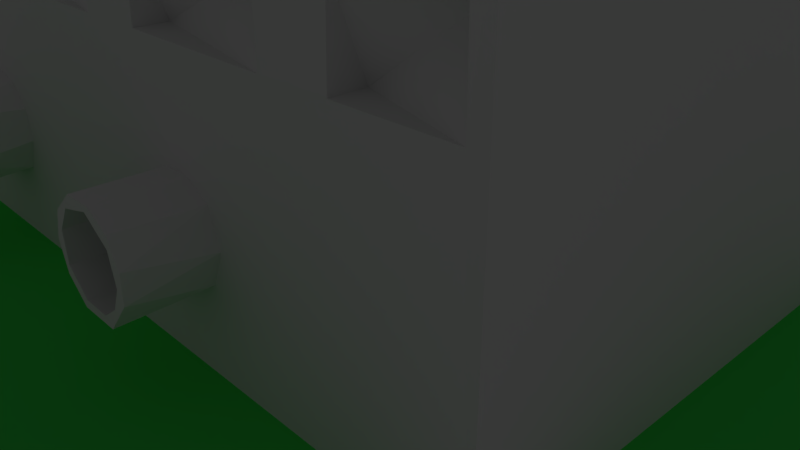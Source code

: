 # Source: heavyindustrytile.blend  (saved by Blender 2.78.0; exported with 4.5.12 LTS)
import bpy
from mathutils import Matrix  # noqa: F401  (used for matrix-valued properties, if any)

bpy.ops.wm.read_factory_settings(use_empty=True)
scene = bpy.context.scene
scene.name = 'Scene'

# ---- collections
col_collection_1 = bpy.data.collections.new('Collection 1'); scene.collection.children.link(col_collection_1)

# ---- materials (node trees are filled in below, after node groups)
mat_material_001 = bpy.data.materials.new('Material.001')
mat_material_001.alpha_threshold = 0.0
mat_material_001.use_transparent_shadow = False
mat_material_001.diffuse_color = (0.06, 0.8, 0.1, 1.0)
mat_material_001.roughness = 0.5
mat_material_002 = bpy.data.materials.new('Material.002')
mat_material_002.alpha_threshold = 0.0
mat_material_002.use_transparent_shadow = False
mat_material_002.diffuse_color = (0.0, 0.0, 0.0, 1.0)
mat_material_002.roughness = 0.5

# ---- material node trees

# ---- world
world_world = bpy.data.worlds.new('World'); scene.world = world_world
world_world.color = (0.05088, 0.05088, 0.05088)
world_world.use_sun_shadow = False
world_world.sun_shadow_jitter_overblur = 0.0
world_world.cycles.sampling_method = 'MANUAL'

# ---- cameras
cam_camera = bpy.data.cameras.new('Camera')
cam_camera.clip_end = 100.0
cam_camera.lens = 35.0
cam_camera.sensor_width = 32.0
cam_camera.sensor_height = 18.0
cam_camera.ortho_scale = 7.314
cam_camera.dof.focus_distance = 0.0
cam_camera.dof.aperture_fstop = 128.0

# ---- lights
light_lamp = bpy.data.lights.new('Lamp', 'POINT')
light_lamp.transmission_factor = 0.0
light_lamp.cutoff_distance = 30.0
light_lamp.energy = 100.0
light_lamp.shadow_buffer_clip_start = 1.001
light_lamp.shadow_soft_size = 0.1
light_lamp.shadow_maximum_resolution = 0.006
light_lamp.use_absolute_resolution = True

# ---- meshes
me_factorysbig = bpy.data.meshes.new('Factorysbig')
me_factorysbig.from_pydata([(1.708, 0.0, 0.4866), (1.729, 1.763, 0.7569), (1.739, 0.0, 0.7676), (1.68, 0.0, 0.6271), (1.681, 1.762, 0.6073), (2.174, 0.0, 0.7538), (2.104, 1.761, 0.8224), (2.038, 0.0, 0.8597), (1.995, 1.761, 0.8664), (1.855, 0.0, 0.8553), (1.859, 1.762, 0.8561), (2.201, 0.0, 0.498), (2.21, 1.761, 0.5308), (2.217, 1.761, 0.6388), (2.217, 0.0, 0.6345), (2.18, 1.761, 0.7406), (1.797, 0.0, 0.3772), (1.816, 1.761, 0.3696), (1.72, 1.762, 0.46), (2.151, 1.762, 0.4207), (2.112, 0.0, 0.3862), (2.037, 1.762, 0.3465), (1.972, 0.0, 0.3303), (1.918, 1.761, 0.3347), (2.142, 2.796, 0.6641), (2.058, 2.796, 0.4336), (2.133, 2.796, 0.53), (1.926, 2.796, 0.4056), (1.754, 2.796, 0.6311), (1.796, 2.796, 0.4731), (1.937, 2.796, 0.7999), (2.054, 2.796, 0.7681), (1.818, 2.796, 0.7469), (0.8906, 1.762, 0.5593), (0.9066, 0.0, 0.4891), (0.9921, 0.0, 0.7972), (1.011, 1.761, 0.8078), (0.9189, 1.763, 0.709), (0.8958, 0.0, 0.6517), (1.267, 0.0, 0.8352), (1.26, 1.761, 0.833), (1.131, 1.762, 0.8527), (1.115, 0.0, 0.8485), (1.375, 0.0, 0.4218), (1.42, 1.761, 0.5166), (1.43, 0.0, 0.5654), (1.42, 1.762, 0.6539), (1.395, 0.0, 0.7162), (1.353, 1.761, 0.7698), (1.011, 1.762, 0.3582), (0.9789, 0.0, 0.3848), (0.9287, 1.761, 0.4468), (1.359, 1.762, 0.4036), (1.251, 0.0, 0.3289), (1.268, 1.761, 0.3391), (1.151, 1.762, 0.3139), (1.093, 0.0, 0.322), (1.328, 2.796, 0.689), (1.283, 2.796, 0.4257), (1.355, 2.796, 0.5561), (1.13, 2.796, 0.3874), (1.01, 2.796, 0.7127), (0.961, 2.796, 0.5972), (1.004, 2.796, 0.4589), (1.238, 2.796, 0.7636), (1.12, 2.796, 0.779), (2.568, 1.761, 0.6358), (2.578, 1.762, 0.5233), (2.695, 1.761, 0.8372), (2.652, 0.0, 0.8059), (2.603, 1.762, 0.748), (2.571, 0.0, 0.6766), (2.967, 0.0, 0.8443), (2.969, 1.762, 0.8413), (2.822, 1.763, 0.8785), (2.79, 0.0, 0.8763), (3.074, 0.0, 0.4817), (3.055, 1.763, 0.4512), (3.103, 1.762, 0.5972), (3.102, 0.0, 0.6152), (3.075, 0.0, 0.7296), (3.071, 1.762, 0.7378), (2.738, 1.761, 0.3576), (2.7, 0.0, 0.3732), (2.649, 1.761, 0.4127), (2.587, 0.0, 0.4935), (2.974, 0.0, 0.3783), (2.946, 1.761, 0.364), (2.846, 0.0, 0.3376), (2.839, 1.761, 0.3391), (3.031, 2.796, 0.6239), (3.011, 2.796, 0.524), (2.812, 2.796, 0.4118), (2.938, 2.796, 0.4387), (2.677, 2.796, 0.7331), (2.637, 2.796, 0.5926), (2.691, 2.796, 0.4689), (2.975, 2.796, 0.7484), (2.829, 2.796, 0.8079), (0.684, 0.0, 1.061), (0.684, 0.0, 2.492), (0.684, 1.45, 1.061), (0.7, 1.059, 2.492), (0.684, 1.45, 2.492), (1.834, 0.4222, 2.492), (3.281, 1.044, 2.488), (2.955, 1.044, 2.492), (2.955, 1.278, 2.485), (3.281, 1.278, 2.492), (2.746, 1.043, 2.492), (2.746, 1.277, 2.492), (2.259, 1.277, 2.484), (2.259, 1.043, 2.492), (2.043, 1.042, 2.492), (1.555, 1.042, 2.492), (1.555, 1.276, 2.484), (2.042, 1.276, 2.492), (1.283, 1.293, 2.492), (0.7962, 1.293, 2.479), (1.283, 1.059, 2.492), (1.162, 0.575, 2.492), (1.328, 0.7564, 2.492), (1.204, 0.4715, 2.492), (1.205, 0.7018, 2.492), (1.423, 0.7303, 2.492), (1.322, 0.4087, 2.492), (1.489, 0.6599, 2.492), (1.504, 0.5619, 2.492), (1.458, 0.4618, 2.492), (3.333, 0.0, 2.492), (2.505, 0.4764, 2.492), (2.408, 0.4291, 2.492), (2.301, 0.4524, 2.492), (2.237, 0.5469, 2.492), (2.545, 0.5802, 2.492), (2.509, 0.6874, 2.492), (2.25, 0.6581, 2.492), (2.421, 0.7355, 2.492), (2.336, 0.7308, 2.492), (3.333, 1.45, 2.492), (3.333, 1.45, 1.061), (3.333, 0.0, 1.061), (3.281, 1.45, 1.347), (3.273, 1.45, 1.477), (3.207, 1.45, 1.577), (1.01, 1.45, 1.185), (0.8713, 1.45, 1.573), (0.7869, 1.45, 1.43), (0.8262, 1.45, 1.28), (2.483, 1.45, 1.187), (0.9743, 1.45, 1.614), (0.9048, 1.45, 1.212), (1.737, 1.45, 1.238), (2.351, 1.45, 1.208), (2.898, 1.45, 1.273), (2.602, 1.45, 1.251), (3.191, 1.45, 1.226), (3.051, 1.45, 1.625), (2.859, 1.45, 1.37), (2.928, 1.45, 1.568), (1.136, 1.45, 1.228), (3.039, 1.45, 1.189), (1.618, 1.45, 1.203), (2.599, 1.45, 1.559), (1.408, 1.45, 1.42), (1.184, 1.45, 1.527), (2.863, 1.45, 1.471), (1.222, 1.45, 1.364), (2.667, 1.45, 1.392), (2.487, 1.45, 1.613), (1.074, 1.45, 1.607), (2.378, 1.45, 1.607), (2.278, 1.45, 1.536), (1.46, 1.45, 1.273), (1.448, 1.45, 1.55), (1.82, 1.45, 1.326), (2.268, 1.45, 1.281), (1.806, 1.45, 1.536), (1.721, 1.45, 1.614), (1.58, 1.45, 1.635), (2.228, 1.45, 1.408), (1.838, 1.45, 1.443), (1.758, 2.485, 1.472), (1.694, 2.485, 1.297), (1.759, 2.485, 1.366), (1.607, 2.485, 1.277), (1.509, 2.485, 1.511), (1.481, 2.485, 1.397), (1.525, 2.485, 1.319), (1.692, 2.485, 1.549), (1.597, 2.485, 1.561), (2.581, 2.485, 1.451), (2.532, 2.485, 1.286), (2.586, 2.485, 1.366), (2.371, 2.485, 1.28), (2.452, 2.485, 1.259), (2.325, 2.485, 1.484), (2.309, 2.485, 1.359), (2.526, 2.485, 1.522), (2.428, 2.485, 1.544), (3.187, 2.485, 1.324), (3.215, 2.485, 1.423), (2.999, 2.485, 1.281), (3.108, 2.485, 1.267), (2.938, 2.485, 1.468), (2.935, 2.485, 1.358), (3.147, 2.485, 1.531), (3.027, 2.485, 1.544), (1.148, 2.485, 1.414), (1.13, 2.485, 1.33), (0.9827, 2.485, 1.259), (1.069, 2.485, 1.274), (0.8672, 2.485, 1.438), (0.879, 2.485, 1.326), (1.106, 2.485, 1.507), (0.9051, 2.485, 1.503), (0.9923, 2.485, 1.546), (2.955, 1.044, 2.396), (3.281, 1.278, 2.396), (2.259, 1.043, 2.396), (2.746, 1.277, 2.396), (1.555, 1.042, 2.396), (2.042, 1.276, 2.396), (0.7962, 1.059, 2.396), (1.283, 1.293, 2.396), (1.32, 0.4136, 2.734), (1.417, 0.4315, 2.734), (1.501, 0.533, 2.734), (1.254, 0.7403, 2.734), (1.379, 0.7492, 2.734), (1.48, 0.6808, 2.734), (1.222, 0.4514, 2.734), (1.173, 0.6416, 2.734), (1.166, 0.5494, 2.734), (1.425, 0.6743, 2.734), (1.464, 0.6016, 2.734), (1.387, 0.4657, 2.734), (1.445, 0.5172, 2.734), (1.209, 0.547, 2.734), (1.285, 0.4614, 2.734), (1.35, 0.7139, 2.734), (1.216, 0.6344, 2.734), (1.261, 0.6897, 2.734), (2.328, 0.4397, 2.734), (2.457, 0.439, 2.734), (2.541, 0.6176, 2.734), (2.537, 0.5326, 2.734), (2.334, 0.7317, 2.734), (2.43, 0.7332, 2.734), (2.501, 0.6929, 2.734), (2.258, 0.5007, 2.734), (2.259, 0.6686, 2.734), (2.233, 0.5863, 2.734), (2.515, 0.568, 2.734), (2.269, 0.5293, 2.734), (2.496, 0.6557, 2.734), (2.486, 0.5033, 2.734), (2.34, 0.4637, 2.734), (2.428, 0.462, 2.734), (2.309, 0.6887, 2.734), (2.41, 0.7141, 2.734), (2.263, 0.6185, 2.734), (2.338, 0.7056, 2.262), (2.492, 0.6621, 2.262), (2.422, 0.7086, 2.262), (2.496, 0.5145, 2.262), (2.515, 0.5851, 2.262), (2.434, 0.4645, 2.262), (2.277, 0.5164, 2.262), (2.348, 0.4605, 2.262), (2.259, 0.6215, 2.262), (1.245, 0.678, 2.262), (1.311, 0.7097, 2.262), (1.4, 0.6986, 2.262), (1.468, 0.5859, 2.262), (1.327, 0.4555, 2.262), (1.41, 0.4769, 2.262), (1.248, 0.486, 2.262), (1.203, 0.5857, 2.262)], [], [(3, 4, 18), (3, 18, 0), (9, 10, 1), (9, 1, 2), (2, 1, 3), (3, 1, 4), (5, 15, 6), (5, 6, 7), (7, 6, 8), (7, 8, 9), (9, 8, 10), (11, 12, 13), (11, 13, 14), (14, 13, 5), (5, 13, 15), (23, 22, 16), (23, 16, 17), (17, 16, 18), (18, 16, 0), (12, 11, 19), (19, 11, 20), (19, 20, 21), (21, 20, 22), (21, 22, 23), (5, 11, 14), (5, 20, 11), (5, 22, 20), (5, 16, 22), (5, 0, 16), (3, 0, 5), (5, 2, 3), (5, 9, 2), (7, 9, 5), (12, 26, 24), (12, 24, 13), (13, 24, 15), (21, 25, 19), (19, 25, 26), (19, 26, 12), (18, 29, 17), (17, 29, 27), (17, 27, 23), (23, 27, 21), (21, 27, 25), (1, 28, 4), (4, 28, 29), (4, 29, 18), (30, 8, 31), (31, 8, 6), (31, 6, 24), (24, 6, 15), (28, 1, 32), (32, 1, 10), (32, 10, 30), (30, 10, 8), (28, 32, 30), (30, 29, 28), (30, 27, 29), (30, 25, 27), (30, 26, 25), (30, 24, 26), (31, 24, 30), (38, 37, 33), (38, 33, 34), (34, 33, 51), (42, 41, 35), (35, 41, 36), (35, 36, 37), (35, 37, 38), (47, 48, 39), (39, 48, 40), (39, 40, 41), (39, 41, 42), (43, 44, 45), (45, 44, 46), (45, 46, 47), (47, 46, 48), (55, 56, 49), (49, 56, 50), (49, 50, 51), (51, 50, 34), (44, 43, 52), (52, 43, 53), (52, 53, 54), (54, 53, 55), (55, 53, 56), (42, 47, 39), (42, 45, 47), (43, 45, 42), (42, 53, 43), (42, 56, 53), (42, 50, 56), (42, 34, 50), (38, 34, 42), (42, 35, 38), (44, 59, 46), (46, 59, 57), (55, 60, 58), (55, 58, 54), (54, 58, 52), (52, 58, 44), (44, 58, 59), (51, 63, 49), (49, 63, 60), (49, 60, 55), (37, 61, 62), (37, 62, 33), (33, 62, 63), (33, 63, 51), (65, 41, 40), (65, 40, 64), (64, 40, 48), (64, 48, 57), (57, 48, 46), (61, 37, 36), (61, 36, 65), (65, 36, 41), (57, 61, 65), (62, 61, 57), (63, 62, 57), (60, 63, 57), (58, 60, 57), (57, 59, 58), (57, 65, 64), (71, 66, 67), (71, 67, 85), (75, 74, 68), (75, 68, 69), (69, 68, 70), (69, 70, 71), (71, 70, 66), (80, 81, 72), (72, 81, 73), (72, 73, 74), (72, 74, 75), (76, 77, 78), (76, 78, 79), (79, 78, 80), (80, 78, 81), (89, 88, 82), (82, 88, 83), (82, 83, 84), (84, 83, 85), (84, 85, 67), (77, 76, 86), (77, 86, 87), (87, 86, 88), (87, 88, 89), (75, 80, 72), (75, 79, 80), (75, 76, 79), (75, 86, 76), (75, 88, 86), (83, 88, 75), (75, 85, 83), (75, 71, 85), (75, 69, 71), (78, 91, 90), (78, 90, 81), (81, 90, 97), (89, 93, 87), (87, 93, 77), (77, 93, 91), (77, 91, 78), (84, 96, 82), (82, 96, 92), (82, 92, 89), (89, 92, 93), (70, 94, 66), (66, 94, 95), (66, 95, 67), (67, 95, 96), (67, 96, 84), (98, 74, 73), (98, 73, 97), (97, 73, 81), (94, 70, 68), (94, 68, 98), (98, 68, 74), (95, 94, 98), (92, 96, 95), (95, 93, 92), (95, 91, 93), (95, 90, 91), (95, 97, 90), (95, 98, 97), (99, 100, 101), (101, 100, 102), (101, 102, 103), (107, 109, 106), (108, 139, 107), (110, 109, 107), (112, 113, 109), (115, 116, 111), (111, 116, 113), (111, 113, 112), (100, 125, 122), (100, 120, 102), (122, 120, 100), (102, 120, 123), (119, 121, 124), (123, 121, 119), (128, 125, 100), (114, 124, 126), (114, 127, 104), (114, 126, 127), (127, 128, 104), (104, 128, 100), (113, 114, 104), (104, 100, 129), (130, 131, 129), (129, 134, 130), (129, 131, 104), (132, 133, 104), (104, 131, 132), (135, 134, 109), (104, 133, 113), (113, 133, 136), (113, 138, 137), (113, 137, 109), (109, 137, 135), (136, 138, 113), (129, 109, 134), (118, 103, 102), (119, 102, 123), (124, 114, 119), (106, 109, 105), (105, 109, 129), (114, 115, 119), (119, 115, 117), (107, 139, 110), (110, 139, 111), (111, 139, 103), (111, 103, 115), (115, 103, 117), (117, 103, 118), (129, 139, 105), (105, 139, 108), (140, 139, 141), (141, 139, 129), (101, 140, 99), (99, 140, 141), (103, 146, 147), (143, 144, 139), (147, 101, 103), (156, 142, 140), (140, 142, 139), (146, 103, 150), (139, 142, 143), (101, 147, 148), (101, 148, 151), (151, 145, 101), (140, 161, 156), (160, 162, 145), (153, 162, 152), (161, 101, 149), (101, 161, 140), (139, 144, 157), (101, 153, 149), (168, 166, 158), (155, 158, 154), (154, 161, 155), (101, 162, 153), (152, 176, 153), (155, 161, 149), (103, 170, 150), (101, 145, 162), (174, 164, 167), (167, 165, 174), (173, 162, 160), (166, 168, 163), (163, 159, 166), (139, 157, 163), (176, 152, 175), (158, 155, 168), (179, 165, 103), (165, 170, 103), (171, 172, 103), (163, 157, 159), (179, 174, 165), (139, 169, 171), (163, 169, 139), (160, 167, 173), (139, 171, 103), (164, 173, 167), (172, 180, 178), (178, 179, 103), (172, 178, 103), (177, 178, 180), (180, 181, 177), (175, 180, 176), (180, 175, 181), (141, 129, 99), (99, 129, 100), (175, 184, 181), (181, 184, 182), (181, 182, 177), (162, 185, 183), (162, 183, 152), (152, 183, 184), (152, 184, 175), (173, 188, 185), (173, 185, 162), (174, 186, 164), (164, 186, 187), (164, 187, 173), (173, 187, 188), (190, 179, 189), (189, 179, 178), (189, 178, 177), (189, 177, 182), (186, 174, 179), (186, 179, 190), (187, 186, 190), (190, 188, 187), (190, 185, 188), (190, 183, 185), (184, 183, 190), (190, 182, 184), (190, 189, 182), (168, 193, 191), (168, 191, 163), (149, 195, 192), (149, 192, 155), (155, 192, 193), (155, 193, 168), (176, 197, 194), (176, 194, 153), (153, 194, 195), (153, 195, 149), (172, 196, 180), (180, 196, 197), (180, 197, 176), (199, 169, 198), (198, 169, 163), (198, 163, 191), (196, 172, 171), (196, 171, 199), (199, 171, 169), (198, 196, 199), (198, 197, 196), (198, 194, 197), (195, 194, 198), (198, 192, 195), (193, 192, 198), (191, 193, 198), (142, 201, 143), (161, 203, 156), (156, 203, 200), (156, 200, 142), (142, 200, 201), (154, 205, 202), (154, 202, 161), (161, 202, 203), (166, 204, 205), (166, 205, 158), (158, 205, 154), (207, 157, 206), (206, 157, 144), (206, 144, 201), (201, 144, 143), (204, 166, 159), (204, 159, 207), (207, 159, 157), (202, 204, 207), (202, 205, 204), (200, 203, 202), (202, 201, 200), (202, 206, 201), (202, 207, 206), (167, 209, 208), (167, 208, 165), (165, 208, 214), (145, 211, 160), (160, 211, 209), (160, 209, 167), (148, 213, 151), (151, 213, 210), (151, 210, 145), (145, 210, 211), (147, 212, 213), (147, 213, 148), (216, 150, 170), (216, 170, 214), (214, 170, 165), (212, 147, 215), (215, 147, 146), (215, 146, 216), (216, 146, 150), (213, 215, 216), (213, 212, 215), (211, 210, 213), (213, 209, 211), (213, 208, 209), (213, 214, 208), (213, 216, 214), (106, 217, 107), (107, 218, 108), (108, 218, 105), (105, 217, 106), (105, 218, 217), (217, 218, 107), (112, 219, 111), (110, 111, 220), (110, 220, 109), (219, 112, 109), (109, 220, 219), (219, 220, 111), (115, 114, 221), (115, 222, 116), (222, 113, 116), (113, 221, 114), (113, 222, 221), (221, 222, 115), (102, 223, 118), (118, 224, 117), (117, 224, 119), (119, 223, 102), (119, 224, 223), (223, 224, 118), (125, 226, 225), (125, 225, 231), (127, 227, 128), (128, 227, 226), (128, 226, 125), (124, 230, 126), (126, 230, 227), (126, 227, 127), (123, 228, 121), (121, 228, 229), (121, 229, 124), (124, 229, 230), (233, 120, 122), (233, 122, 231), (231, 122, 125), (228, 123, 232), (232, 123, 120), (232, 120, 233), (237, 227, 235), (229, 240, 230), (230, 240, 234), (230, 234, 235), (230, 235, 227), (239, 225, 236), (236, 225, 226), (236, 226, 237), (237, 226, 227), (238, 233, 231), (238, 231, 239), (239, 231, 225), (228, 242, 240), (228, 240, 229), (233, 238, 232), (232, 238, 241), (232, 241, 228), (228, 241, 242), (131, 244, 243), (131, 243, 132), (134, 246, 130), (130, 246, 244), (130, 244, 131), (135, 249, 245), (135, 245, 134), (134, 245, 246), (138, 247, 137), (137, 247, 248), (137, 248, 135), (135, 248, 249), (252, 133, 250), (250, 133, 132), (250, 132, 243), (247, 138, 136), (247, 136, 251), (251, 136, 252), (252, 136, 133), (256, 244, 246), (256, 246, 253), (247, 260, 248), (248, 260, 249), (249, 260, 255), (253, 246, 245), (253, 245, 255), (255, 245, 249), (258, 244, 256), (254, 250, 243), (254, 243, 257), (257, 243, 244), (257, 244, 258), (252, 261, 251), (251, 261, 259), (251, 259, 247), (247, 259, 260), (250, 254, 252), (252, 254, 261), (259, 262, 260), (260, 262, 264), (266, 255, 263), (263, 255, 260), (263, 260, 264), (265, 256, 253), (265, 253, 266), (266, 253, 255), (269, 257, 258), (269, 258, 267), (267, 258, 265), (265, 258, 256), (270, 261, 254), (270, 254, 268), (268, 254, 257), (268, 257, 269), (262, 259, 270), (270, 259, 261), (264, 265, 266), (264, 267, 265), (264, 269, 267), (268, 269, 264), (264, 270, 268), (262, 270, 264), (264, 266, 263), (242, 271, 272), (242, 272, 240), (240, 272, 273), (274, 235, 234), (274, 234, 273), (273, 234, 240), (276, 236, 237), (276, 237, 274), (274, 237, 235), (277, 239, 275), (275, 239, 236), (275, 236, 276), (278, 238, 277), (277, 238, 239), (271, 242, 241), (271, 241, 278), (278, 241, 238), (276, 274, 272), (275, 276, 272), (272, 277, 275), (278, 277, 272), (271, 278, 272), (272, 274, 273)])
me_factorysbig.use_remesh_preserve_volume = False
me_factorysbig.use_remesh_preserve_attributes = False
me_factorysbig.use_mirror_vertex_groups = False
me_factorysbig.update()
me_oceanblock = bpy.data.meshes.new('Oceanblock')
me_oceanblock.from_pydata([(-0.9835, 0.6471, 1.812), (-1.943, 0.6471, 0.05681), (-0.9835, -0.3529, 1.812), (-1.943, -0.3529, 0.05681), (1.016, 0.6471, 1.858), (1.016, -0.3529, 1.858), (-0.9835, -0.3529, 1.812), (2.056, 0.6471, 0.1496), (2.056, -0.3529, 0.1496), (1.096, 0.6471, -1.605), (1.096, -0.3529, -1.605), (2.056, -0.3529, 0.1496), (-0.9031, 0.6471, -1.652), (-0.9031, -0.3529, -1.652), (-1.943, -0.3529, 0.05681), (-0.9031, -0.3529, -1.652), (1.096, -0.3529, -1.605)], [], [(0, 1, 2), (2, 1, 3), (4, 0, 5), (5, 0, 6), (7, 4, 8), (8, 4, 5), (9, 7, 10), (10, 7, 11), (12, 9, 13), (13, 9, 10), (1, 12, 14), (14, 12, 15), (4, 7, 0), (0, 7, 9), (0, 9, 1), (1, 9, 12), (15, 16, 14), (14, 16, 8), (14, 8, 6), (6, 8, 5)])
me_oceanblock.materials.append(mat_material_001)
me_oceanblock.materials.append(mat_material_002)
me_oceanblock.use_remesh_preserve_volume = False
me_oceanblock.use_remesh_preserve_attributes = False
me_oceanblock.use_mirror_vertex_groups = False
me_oceanblock.update()

# ---- objects
ob_factorysbig = bpy.data.objects.new('Factorysbig', me_factorysbig)
ob_lamp = bpy.data.objects.new('Lamp', light_lamp)
ob_camera = bpy.data.objects.new('Camera', cam_camera)
ob_oceanblock = bpy.data.objects.new('Oceanblock', me_oceanblock)

# ---- transforms, parenting, visibility, modifiers, constraints
ob_factorysbig.location = (-6.878, 5.396, 0.0)
ob_factorysbig.rotation_euler = (4.712, 3.142, -3.142)
ob_factorysbig.scale = (3.5, 3.5, 3.5)
ob_factorysbig.lineart.crease_threshold = 0.0
ob_lamp.location = (4.076, 1.005, 5.904)
ob_lamp.rotation_euler = (0.6503, 0.05522, 1.866)
ob_lamp.lock_rotations_4d = False
ob_lamp.empty_display_type = 'ARROWS'
ob_lamp.color = (0.0, 0.0, 0.0, 0.0)
ob_lamp.lineart.crease_threshold = 0.0
ob_camera.location = (7.481, -6.508, 5.344)
ob_camera.rotation_euler = (1.109, 0.0, 0.8149)
ob_camera.lock_rotations_4d = False
ob_camera.empty_display_type = 'ARROWS'
ob_camera.color = (0.0, 0.0, 0.0, 0.0)
ob_camera.display_type = 'WIRE'
ob_camera.lineart.crease_threshold = 0.0
ob_oceanblock.location = (-0.2021, 0.2889, -1.529)
ob_oceanblock.rotation_euler = (1.571, -0.0, 6.304)
ob_oceanblock.scale = (3.5, 3.5, 3.5)
ob_oceanblock.lineart.crease_threshold = 0.0

# ---- collection membership
col_collection_1.objects.link(ob_factorysbig)
col_collection_1.objects.link(ob_lamp)
col_collection_1.objects.link(ob_camera)
col_collection_1.objects.link(ob_oceanblock)

# ---- scene / render settings (as saved in the file)
scene.camera = ob_camera
scene.frame_start = 1; scene.frame_end = 250; scene.frame_set(1)
scene.render.engine = 'BLENDER_EEVEE_NEXT'
scene.render.resolution_percentage = 50
scene.render.dither_intensity = 0.0
scene.cycles.use_denoising = False
scene.cycles.samples = 128
scene.cycles.sampling_pattern = 'TABULATED_SOBOL'
scene.cycles.light_sampling_threshold = 0.0
scene.cycles.use_adaptive_sampling = False
scene.cycles.use_light_tree = False
scene.cycles.blur_glossy = 0.0
scene.cycles.sample_clamp_indirect = 0.0
scene.view_settings.view_transform = 'Standard'
bpy.context.view_layer.update()
